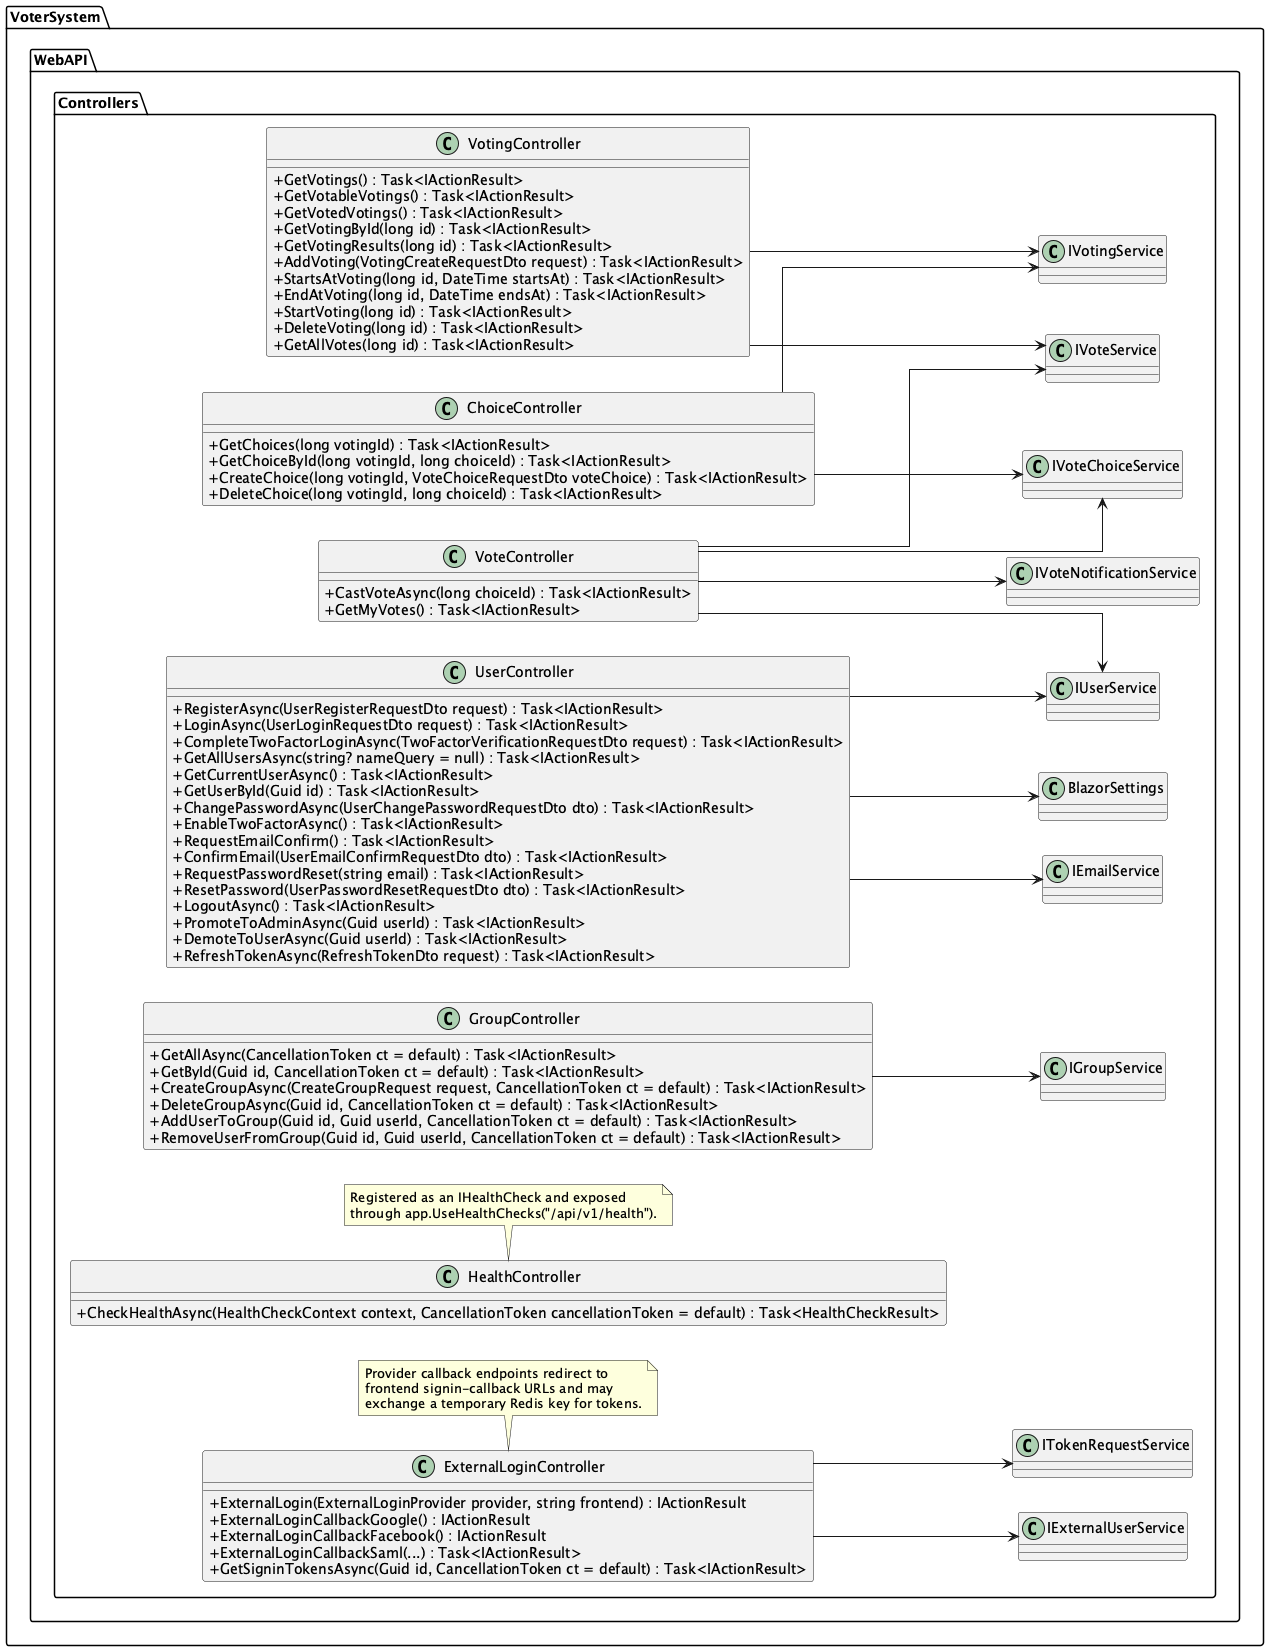

The diagram above was rendered by PlantUML. Its source (embedded in the PNG):
@startuml
left to right direction
' WebAPI controller layer
skinparam linetype ortho
skinparam classAttributeIconSize 0

package "VoterSystem.WebAPI.Controllers" {

    class "ChoiceController" {
        + GetChoices(long votingId) : Task<IActionResult>
        + GetChoiceById(long votingId, long choiceId) : Task<IActionResult>
        + CreateChoice(long votingId, VoteChoiceRequestDto voteChoice) : Task<IActionResult>
        + DeleteChoice(long votingId, long choiceId) : Task<IActionResult>
    }

    class "ExternalLoginController" {
        + ExternalLogin(ExternalLoginProvider provider, string frontend) : IActionResult
        + ExternalLoginCallbackGoogle() : IActionResult
        + ExternalLoginCallbackFacebook() : IActionResult
        + ExternalLoginCallbackSaml(...) : Task<IActionResult>
        + GetSigninTokensAsync(Guid id, CancellationToken ct = default) : Task<IActionResult>
    }

    class "GroupController" {
        + GetAllAsync(CancellationToken ct = default) : Task<IActionResult>
        + GetById(Guid id, CancellationToken ct = default) : Task<IActionResult>
        + CreateGroupAsync(CreateGroupRequest request, CancellationToken ct = default) : Task<IActionResult>
        + DeleteGroupAsync(Guid id, CancellationToken ct = default) : Task<IActionResult>
        + AddUserToGroup(Guid id, Guid userId, CancellationToken ct = default) : Task<IActionResult>
        + RemoveUserFromGroup(Guid id, Guid userId, CancellationToken ct = default) : Task<IActionResult>
    }

    class "HealthController" {
        + CheckHealthAsync(HealthCheckContext context, CancellationToken cancellationToken = default) : Task<HealthCheckResult>
    }

    class "UserController" {
        + RegisterAsync(UserRegisterRequestDto request) : Task<IActionResult>
        + LoginAsync(UserLoginRequestDto request) : Task<IActionResult>
        + CompleteTwoFactorLoginAsync(TwoFactorVerificationRequestDto request) : Task<IActionResult>
        + GetAllUsersAsync(string? nameQuery = null) : Task<IActionResult>
        + GetCurrentUserAsync() : Task<IActionResult>
        + GetUserById(Guid id) : Task<IActionResult>
        + ChangePasswordAsync(UserChangePasswordRequestDto dto) : Task<IActionResult>
        + EnableTwoFactorAsync() : Task<IActionResult>
        + RequestEmailConfirm() : Task<IActionResult>
        + ConfirmEmail(UserEmailConfirmRequestDto dto) : Task<IActionResult>
        + RequestPasswordReset(string email) : Task<IActionResult>
        + ResetPassword(UserPasswordResetRequestDto dto) : Task<IActionResult>
        + LogoutAsync() : Task<IActionResult>
        + PromoteToAdminAsync(Guid userId) : Task<IActionResult>
        + DemoteToUserAsync(Guid userId) : Task<IActionResult>
        + RefreshTokenAsync(RefreshTokenDto request) : Task<IActionResult>
    }

    class "VoteController" {
        + CastVoteAsync(long choiceId) : Task<IActionResult>
        + GetMyVotes() : Task<IActionResult>
    }

    class "VotingController" {
        + GetVotings() : Task<IActionResult>
        + GetVotableVotings() : Task<IActionResult>
        + GetVotedVotings() : Task<IActionResult>
        + GetVotingById(long id) : Task<IActionResult>
        + GetVotingResults(long id) : Task<IActionResult>
        + AddVoting(VotingCreateRequestDto request) : Task<IActionResult>
        + StartsAtVoting(long id, DateTime startsAt) : Task<IActionResult>
        + EndAtVoting(long id, DateTime endsAt) : Task<IActionResult>
        + StartVoting(long id) : Task<IActionResult>
        + DeleteVoting(long id) : Task<IActionResult>
        + GetAllVotes(long id) : Task<IActionResult>
    }

    "ChoiceController" --> "IVotingService"
    "ChoiceController" --> "IVoteChoiceService"

    "ExternalLoginController" --> "IExternalUserService"
    "ExternalLoginController" --> "ITokenRequestService"

    "GroupController" --> "IGroupService"

    "UserController" --> "IUserService"
    "UserController" --> "IEmailService"
    "UserController" --> "BlazorSettings"

    "VoteController" --> "IUserService"
    "VoteController" --> "IVoteChoiceService"
    "VoteController" --> "IVoteService"
    "VoteController" --> "IVoteNotificationService"

    "VotingController" --> "IVotingService"
    "VotingController" --> "IVoteService"

    note bottom of "ExternalLoginController"
        Provider callback endpoints redirect to
        frontend signin-callback URLs and may
        exchange a temporary Redis key for tokens.
    end note

    note bottom of "HealthController"
        Registered as an IHealthCheck and exposed
        through app.UseHealthChecks("/api/v1/health").
    end note
}
@enduml